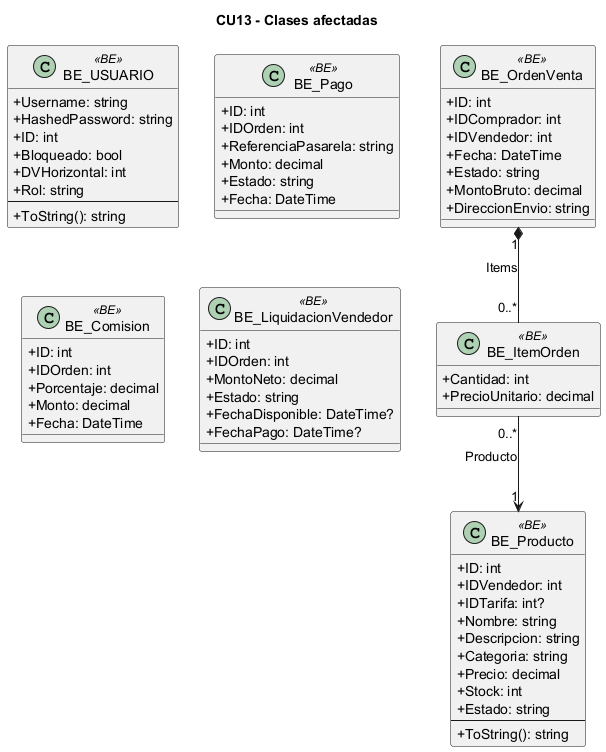

The diagram above was rendered by PlantUML. Its source (embedded in the PNG):
@startuml
skinparam classAttributeIconSize 0
skinparam linetype ortho
title CU13 - Clases afectadas
class "BE_USUARIO" as BE_USUARIO <<BE>> {
  +Username: string
  +HashedPassword: string
  +ID: int
  +Bloqueado: bool
  +DVHorizontal: int
  +Rol: string
  --
  +ToString(): string
}
class "BE_Producto" as BE_Producto <<BE>> {
  +ID: int
  +IDVendedor: int
  +IDTarifa: int?
  +Nombre: string
  +Descripcion: string
  +Categoria: string
  +Precio: decimal
  +Stock: int
  +Estado: string
  --
  +ToString(): string
}
class "BE_OrdenVenta" as BE_OrdenVenta <<BE>> {
  +ID: int
  +IDComprador: int
  +IDVendedor: int
  +Fecha: DateTime
  +Estado: string
  +MontoBruto: decimal
  +DireccionEnvio: string
}
class "BE_ItemOrden" as BE_ItemOrden <<BE>> {
  +Cantidad: int
  +PrecioUnitario: decimal
}
class "BE_Pago" as BE_Pago <<BE>> {
  +ID: int
  +IDOrden: int
  +ReferenciaPasarela: string
  +Monto: decimal
  +Estado: string
  +Fecha: DateTime
}
class "BE_Comision" as BE_Comision <<BE>> {
  +ID: int
  +IDOrden: int
  +Porcentaje: decimal
  +Monto: decimal
  +Fecha: DateTime
}
class "BE_LiquidacionVendedor" as BE_LiquidacionVendedor <<BE>> {
  +ID: int
  +IDOrden: int
  +MontoNeto: decimal
  +Estado: string
  +FechaDisponible: DateTime?
  +FechaPago: DateTime?
}
BE_OrdenVenta "1" *-- "0..*" BE_ItemOrden : Items
BE_ItemOrden "0..*" --> "1" BE_Producto : Producto
@enduml